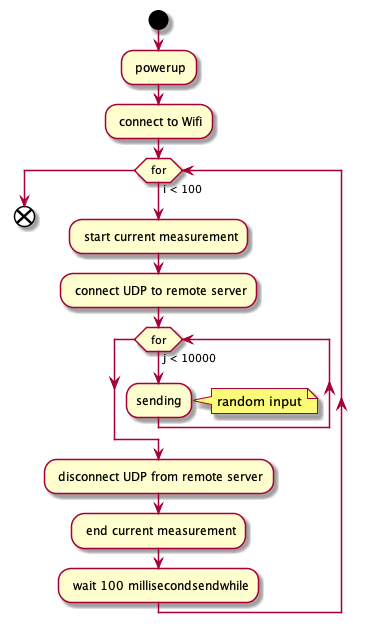

The diagram above was rendered by PlantUML. Its source (embedded in the PNG):
@startuml udp
start
: powerup;
: connect to Wifi;
while (for) is (i < 100)
    : start current measurement;
    : connect UDP to remote server;
    while (for) is (j < 10000)
        :sending;
        note right
            random input
        end note
    endwhile
    : disconnect UDP from remote server;
    : end current measurement;
    : wait 100 millisecondsendwhile;
endwhile
end
@enduml